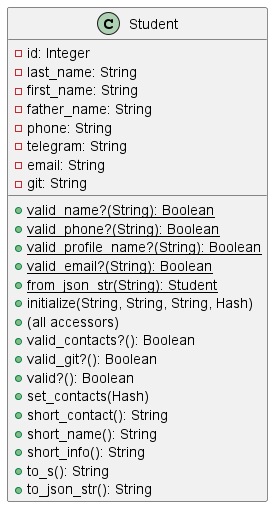

The diagram above was rendered by PlantUML. Its source (embedded in the PNG):
@startuml
'https://plantuml.com/class-diagram

class Student {
    -id: Integer
    -last_name: String
    -first_name: String
    -father_name: String
    -phone: String
    -telegram: String
    -email: String
    -git: String
    +{static}valid_name?(String): Boolean
    +{static}valid_phone?(String): Boolean
    +{static}valid_profile_name?(String): Boolean
    +{static}valid_email?(String): Boolean
    +{static}from_json_str(String): Student
    +initialize(String, String, String, Hash)
    +(all accessors)
    +valid_contacts?(): Boolean
    +valid_git?(): Boolean
    +valid?(): Boolean
    +set_contacts(Hash)
    +short_contact(): String
    +short_name(): String
    +short_info(): String
    +to_s(): String
    +to_json_str(): String
}

@enduml